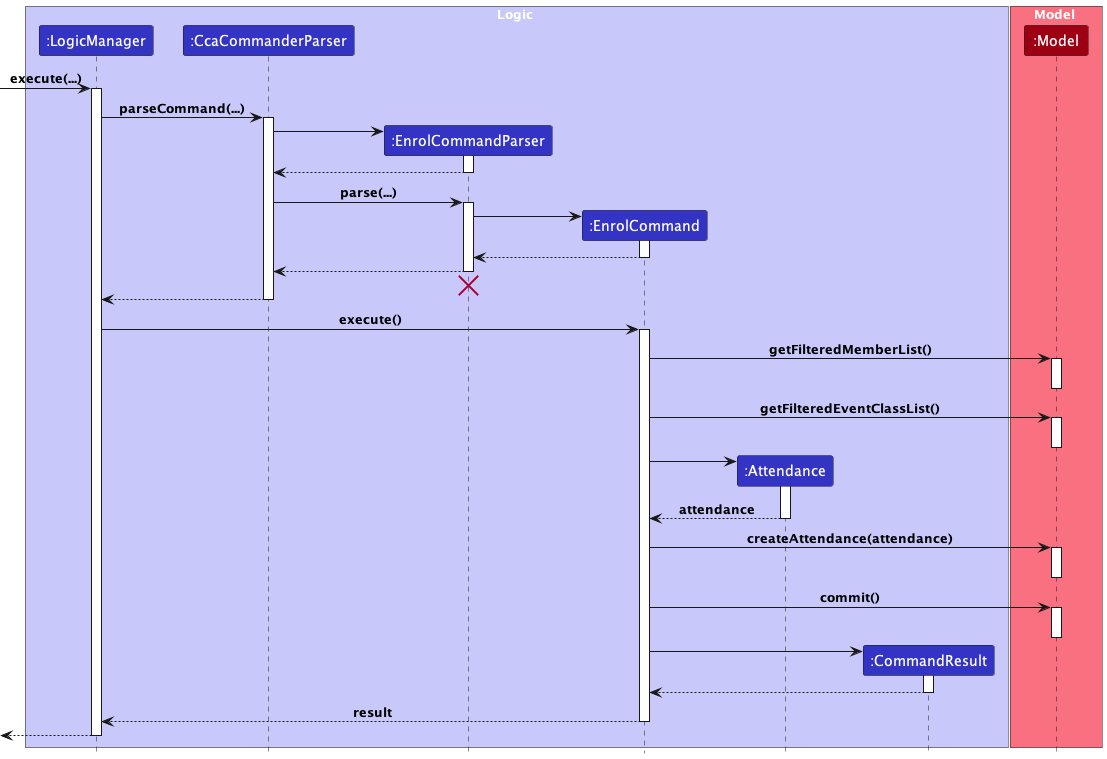

The diagram above was rendered by PlantUML. Its source (embedded in the PNG):
@startuml
!include style.puml

box Logic LOGIC_COLOR_T1
participant ":LogicManager" as LogicManager LOGIC_COLOR
participant ":CcaCommanderParser" as CcaCommanderParser LOGIC_COLOR
participant ":EnrolCommandParser" as EnrolCommandParser LOGIC_COLOR
participant ":EnrolCommand" as EnrolCommand LOGIC_COLOR
participant ":Attendance" as Attendance LOGIC_COLOR
participant ":CommandResult" as CommandResult LOGIC_COLOR
end box

box Model MODEL_COLOR_T1
participant ":Model" as Model MODEL_COLOR
end box

[-> LogicManager : execute(...)
activate LogicManager

LogicManager -> CcaCommanderParser : parseCommand(...)
activate CcaCommanderParser

create EnrolCommandParser
CcaCommanderParser -> EnrolCommandParser
activate EnrolCommandParser

EnrolCommandParser --> CcaCommanderParser
deactivate EnrolCommandParser

CcaCommanderParser -> EnrolCommandParser: parse(...)
activate EnrolCommandParser

create EnrolCommand
EnrolCommandParser -> EnrolCommand
activate EnrolCommand

EnrolCommand --> EnrolCommandParser
deactivate EnrolCommand

EnrolCommandParser --> CcaCommanderParser
deactivate EnrolCommandParser
'Hidden arrow to position the destroy marker below the end of the activation bar.
EnrolCommandParser -[hidden]-> CcaCommanderParser
destroy EnrolCommandParser

CcaCommanderParser --> LogicManager
deactivate CcaCommanderParser

LogicManager -> EnrolCommand : execute()
activate EnrolCommand

EnrolCommand -> Model : getFilteredMemberList()
activate Model
deactivate Model

EnrolCommand -> Model : getFilteredEventClassList()
activate Model
deactivate Model

create Attendance
EnrolCommand -> Attendance
activate Attendance
Attendance --> EnrolCommand : attendance
deactivate Attendance

EnrolCommand -> Model : createAttendance(attendance)
activate Model
deactivate Model

EnrolCommand -> Model : commit()
activate Model
deactivate Model

create CommandResult
EnrolCommand -> CommandResult
activate CommandResult

CommandResult --> EnrolCommand
deactivate CommandResult

EnrolCommand --> LogicManager : result
deactivate EnrolCommand

[<--LogicManager
deactivate LogicManager
@enduml